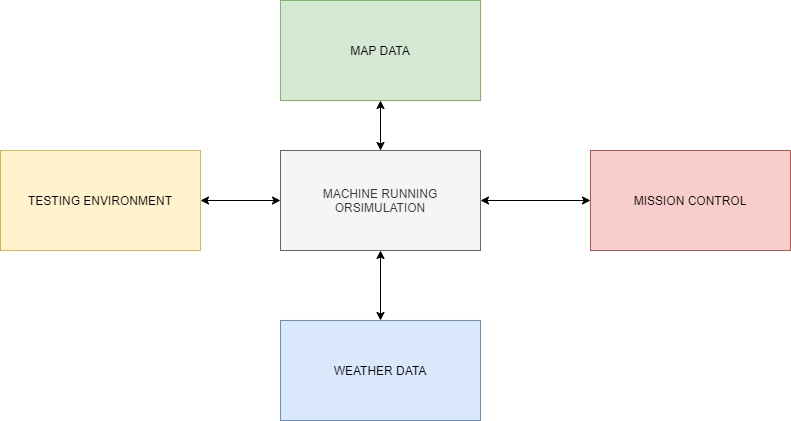

The diagram above was exported from draw.io. Its source (the exported page's mxGraphModel, read from the mxfile embedded in the PNG):
<mxGraphModel dx="1550" dy="787" grid="1" gridSize="10" guides="1" tooltips="1" connect="1" arrows="1" fold="1" page="1" pageScale="1" pageWidth="1169" pageHeight="827" math="0" shadow="0">
  <root>
    <mxCell id="0" />
    <mxCell id="1" parent="0" />
    <mxCell id="B8dpAcUix4fX116BgGlz-1" value="MAP DATA" style="rounded=0;whiteSpace=wrap;html=1;fillColor=#d5e8d4;strokeColor=#82b366;" parent="1" vertex="1">
      <mxGeometry x="450" y="140" width="200" height="100" as="geometry" />
    </mxCell>
    <mxCell id="Lg7IGvJ3i7Is098MQ5p1-2" value="WEATHER DATA" style="rounded=0;whiteSpace=wrap;html=1;fillColor=#dae8fc;strokeColor=#6c8ebf;" parent="1" vertex="1">
      <mxGeometry x="450" y="460" width="200" height="100" as="geometry" />
    </mxCell>
    <mxCell id="Lg7IGvJ3i7Is098MQ5p1-3" value="MISSION CONTROL&lt;span style=&quot;color: rgba(0 , 0 , 0 , 0) ; font-family: monospace ; font-size: 0px&quot;&gt;%3CmxGraphModel%3E%3Croot%3E%3CmxCell%20id%3D%220%22%2F%3E%3CmxCell%20id%3D%221%22%20parent%3D%220%22%2F%3E%3CmxCell%20id%3D%222%22%20value%3D%22WEATHER%20DATA%22%20style%3D%22rounded%3D0%3BwhiteSpace%3Dwrap%3Bhtml%3D1%3B%22%20vertex%3D%221%22%20parent%3D%221%22%3E%3CmxGeometry%20x%3D%22450%22%20y%3D%22380%22%20width%3D%22200%22%20height%3D%22100%22%20as%3D%22geometry%22%2F%3E%3C%2FmxCell%3E%3C%2Froot%3E%3C%2FmxGraphModel%3E&lt;/span&gt;" style="rounded=0;whiteSpace=wrap;html=1;fillColor=#f8cecc;strokeColor=#b85450;" parent="1" vertex="1">
      <mxGeometry x="760" y="290" width="200" height="100" as="geometry" />
    </mxCell>
    <mxCell id="Lg7IGvJ3i7Is098MQ5p1-4" value="&lt;span style=&quot;font-weight: normal&quot;&gt;MACHINE RUNNING ORSIMULATION&lt;/span&gt;" style="rounded=0;whiteSpace=wrap;html=1;fontStyle=1;fillColor=#f5f5f5;strokeColor=#666666;fontColor=#333333;" parent="1" vertex="1">
      <mxGeometry x="450" y="290" width="200" height="100" as="geometry" />
    </mxCell>
    <mxCell id="Lg7IGvJ3i7Is098MQ5p1-5" value="&lt;span style=&quot;font-weight: normal&quot;&gt;TESTING ENVIRONMENT&lt;/span&gt;" style="rounded=0;whiteSpace=wrap;html=1;fontStyle=1;fillColor=#fff2cc;strokeColor=#d6b656;" parent="1" vertex="1">
      <mxGeometry x="170" y="290" width="200" height="100" as="geometry" />
    </mxCell>
    <mxCell id="B8dpAcUix4fX116BgGlz-3" value="" style="endArrow=classic;startArrow=classic;html=1;entryX=0.5;entryY=1;entryDx=0;entryDy=0;exitX=0.5;exitY=0;exitDx=0;exitDy=0;" parent="1" source="Lg7IGvJ3i7Is098MQ5p1-4" target="B8dpAcUix4fX116BgGlz-1" edge="1">
      <mxGeometry width="50" height="50" relative="1" as="geometry">
        <mxPoint x="400" y="200" as="sourcePoint" />
        <mxPoint x="450" y="150" as="targetPoint" />
      </mxGeometry>
    </mxCell>
    <mxCell id="Lg7IGvJ3i7Is098MQ5p1-8" value="" style="endArrow=classic;startArrow=classic;html=1;entryX=0;entryY=0.5;entryDx=0;entryDy=0;exitX=1;exitY=0.5;exitDx=0;exitDy=0;" parent="1" source="Lg7IGvJ3i7Is098MQ5p1-4" target="Lg7IGvJ3i7Is098MQ5p1-3" edge="1">
      <mxGeometry width="50" height="50" relative="1" as="geometry">
        <mxPoint x="430" y="479" as="sourcePoint" />
        <mxPoint x="480" y="429" as="targetPoint" />
        <Array as="points" />
      </mxGeometry>
    </mxCell>
    <mxCell id="Lg7IGvJ3i7Is098MQ5p1-10" value="" style="endArrow=classic;startArrow=classic;html=1;entryX=0.5;entryY=1;entryDx=0;entryDy=0;exitX=0.5;exitY=0;exitDx=0;exitDy=0;" parent="1" source="Lg7IGvJ3i7Is098MQ5p1-2" target="Lg7IGvJ3i7Is098MQ5p1-4" edge="1">
      <mxGeometry width="50" height="50" relative="1" as="geometry">
        <mxPoint x="510" y="430" as="sourcePoint" />
        <mxPoint x="620" y="430" as="targetPoint" />
        <Array as="points" />
      </mxGeometry>
    </mxCell>
    <mxCell id="Lg7IGvJ3i7Is098MQ5p1-11" value="" style="endArrow=classic;startArrow=classic;html=1;entryX=1;entryY=0.5;entryDx=0;entryDy=0;exitX=0;exitY=0.5;exitDx=0;exitDy=0;" parent="1" source="Lg7IGvJ3i7Is098MQ5p1-4" target="Lg7IGvJ3i7Is098MQ5p1-5" edge="1">
      <mxGeometry width="50" height="50" relative="1" as="geometry">
        <mxPoint x="560" y="470" as="sourcePoint" />
        <mxPoint x="560" y="400" as="targetPoint" />
        <Array as="points" />
      </mxGeometry>
    </mxCell>
  </root>
</mxGraphModel>